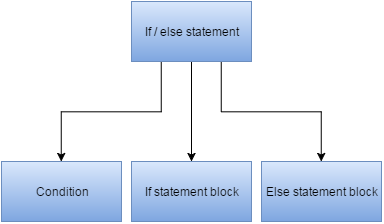

The diagram above was exported from draw.io. Its source (the exported page's mxGraphModel, read from the mxfile embedded in the PNG):
<mxGraphModel dx="823" dy="549" grid="1" gridSize="10" guides="1" tooltips="1" connect="1" arrows="1" fold="1" page="1" pageScale="1" pageWidth="826" pageHeight="1169" background="#ffffff" math="0">
  <root>
    <mxCell id="0" />
    <mxCell id="1" parent="0" />
    <mxCell id="11a364e9f48b23f7-3" value="" style="edgeStyle=orthogonalEdgeStyle;rounded=0;html=1;jettySize=auto;orthogonalLoop=1;" edge="1" parent="1" source="11a364e9f48b23f7-1" target="11a364e9f48b23f7-2">
      <mxGeometry relative="1" as="geometry" />
    </mxCell>
    <mxCell id="11a364e9f48b23f7-5" value="" style="edgeStyle=orthogonalEdgeStyle;rounded=0;html=1;jettySize=auto;orthogonalLoop=1;exitX=0.25;exitY=1;" edge="1" parent="1" source="11a364e9f48b23f7-1" target="11a364e9f48b23f7-4">
      <mxGeometry relative="1" as="geometry">
        <Array as="points">
          <mxPoint x="280" y="150" />
          <mxPoint x="180" y="150" />
        </Array>
      </mxGeometry>
    </mxCell>
    <mxCell id="11a364e9f48b23f7-7" value="" style="edgeStyle=orthogonalEdgeStyle;rounded=0;html=1;jettySize=auto;orthogonalLoop=1;exitX=0.75;exitY=1;entryX=0.5;entryY=0;" edge="1" parent="1" source="11a364e9f48b23f7-1" target="11a364e9f48b23f7-6">
      <mxGeometry relative="1" as="geometry">
        <Array as="points">
          <mxPoint x="340" y="150" />
          <mxPoint x="440" y="150" />
        </Array>
      </mxGeometry>
    </mxCell>
    <mxCell id="11a364e9f48b23f7-1" value="If / else statement" style="whiteSpace=wrap;html=1;plain-blue" vertex="1" parent="1">
      <mxGeometry x="250" y="40" width="120" height="60" as="geometry" />
    </mxCell>
    <mxCell id="11a364e9f48b23f7-6" value="Else statement block" style="whiteSpace=wrap;html=1;plain-blue" vertex="1" parent="1">
      <mxGeometry x="380" y="200" width="120" height="60" as="geometry" />
    </mxCell>
    <mxCell id="11a364e9f48b23f7-4" value="Condition" style="whiteSpace=wrap;html=1;plain-blue" vertex="1" parent="1">
      <mxGeometry x="120" y="200" width="120" height="60" as="geometry" />
    </mxCell>
    <mxCell id="11a364e9f48b23f7-2" value="If statement block" style="whiteSpace=wrap;html=1;plain-blue" vertex="1" parent="1">
      <mxGeometry x="250" y="200" width="120" height="60" as="geometry" />
    </mxCell>
  </root>
</mxGraphModel>